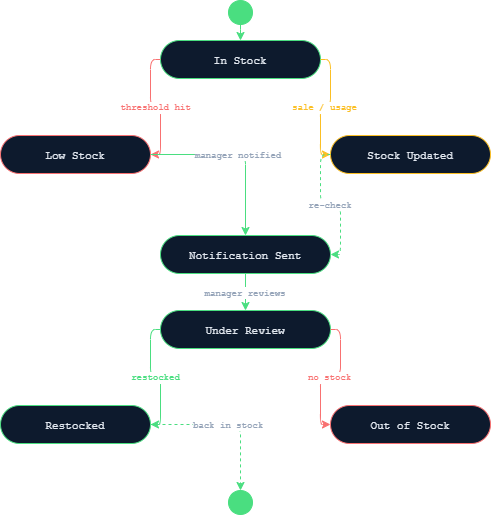

The diagram above was exported from draw.io. Its source (the exported page's mxGraphModel, read from the mxfile embedded in the PNG):
<mxGraphModel dx="1152" dy="664" grid="1" gridSize="10" guides="1" tooltips="1" connect="1" arrows="1" fold="1" page="1" pageScale="1" pageWidth="827" pageHeight="1169" math="0" shadow="0">
  <root>
    <mxCell id="0" />
    <mxCell id="1" parent="0" />
    <mxCell id="u5PltpDYDQIDtcOmKCZC-20" edge="1" parent="1" style="edgeStyle=orthogonalEdgeStyle;strokeColor=#fbbf24;fontColor=#fbbf24;fontFamily=Courier New;fontSize=9;dashed=1;exitX=1;exitY=0.5;entryX=1;entryY=0.5;" value="suggest alt">
      <mxGeometry relative="1" as="geometry">
        <Array as="points">
          <mxPoint x="730" y="384" />
          <mxPoint x="730" y="299" />
        </Array>
        <mxPoint x="475" y="299" as="targetPoint" />
      </mxGeometry>
    </mxCell>
    <mxCell id="w4564w1J_kBdc8x-skzk-1" parent="1" style="ellipse;aspect=fixed;fillColor=#4ade80;strokeColor=#4ade80;" value="" vertex="1">
      <mxGeometry height="24" width="24" x="358" y="110" as="geometry" />
    </mxCell>
    <mxCell id="w4564w1J_kBdc8x-skzk-2" parent="1" style="rounded=1;arcSize=50;fillColor=#0d1a2d;strokeColor=#4ade80;fontColor=#e2e8f0;fontFamily=Courier New;fontSize=11;" value="In Stock" vertex="1">
      <mxGeometry height="38" width="160" x="290" y="150" as="geometry" />
    </mxCell>
    <mxCell id="w4564w1J_kBdc8x-skzk-3" parent="1" style="rounded=1;arcSize=50;fillColor=#0d1a2d;strokeColor=#f87171;fontColor=#e2e8f0;fontFamily=Courier New;fontSize=11;" value="Low Stock" vertex="1">
      <mxGeometry height="38" width="150" x="130" y="245" as="geometry" />
    </mxCell>
    <mxCell id="w4564w1J_kBdc8x-skzk-4" parent="1" style="rounded=1;arcSize=50;fillColor=#0d1a2d;strokeColor=#fbbf24;fontColor=#e2e8f0;fontFamily=Courier New;fontSize=11;" value="Stock Updated" vertex="1">
      <mxGeometry height="38" width="160" x="460" y="245" as="geometry" />
    </mxCell>
    <mxCell id="w4564w1J_kBdc8x-skzk-5" parent="1" style="rounded=1;arcSize=50;fillColor=#0d1a2d;strokeColor=#4ade80;fontColor=#e2e8f0;fontFamily=Courier New;fontSize=11;" value="Notification Sent" vertex="1">
      <mxGeometry height="38" width="170" x="290" y="345" as="geometry" />
    </mxCell>
    <mxCell id="w4564w1J_kBdc8x-skzk-6" parent="1" style="rounded=1;arcSize=50;fillColor=#0d1a2d;strokeColor=#4ade80;fontColor=#e2e8f0;fontFamily=Courier New;fontSize=11;" value="Under Review" vertex="1">
      <mxGeometry height="38" width="170" x="290" y="420" as="geometry" />
    </mxCell>
    <mxCell id="w4564w1J_kBdc8x-skzk-7" parent="1" style="rounded=1;arcSize=50;fillColor=#0d1a2d;strokeColor=#4ade80;fontColor=#e2e8f0;fontFamily=Courier New;fontSize=11;" value="Restocked" vertex="1">
      <mxGeometry height="38" width="150" x="130" y="515" as="geometry" />
    </mxCell>
    <mxCell id="w4564w1J_kBdc8x-skzk-8" parent="1" style="rounded=1;arcSize=50;fillColor=#0d1a2d;strokeColor=#f87171;fontColor=#e2e8f0;fontFamily=Courier New;fontSize=11;" value="Out of Stock" vertex="1">
      <mxGeometry height="38" width="160" x="460" y="515" as="geometry" />
    </mxCell>
    <mxCell id="w4564w1J_kBdc8x-skzk-9" parent="1" style="ellipse;aspect=fixed;fillColor=#4ade80;strokeColor=#4ade80;" value="" vertex="1">
      <mxGeometry height="24" width="24" x="358" y="600" as="geometry" />
    </mxCell>
    <mxCell id="w4564w1J_kBdc8x-skzk-10" edge="1" parent="1" source="w4564w1J_kBdc8x-skzk-1" style="edgeStyle=orthogonalEdgeStyle;strokeColor=#4ade80;" target="w4564w1J_kBdc8x-skzk-2" value="">
      <mxGeometry relative="1" as="geometry" />
    </mxCell>
    <mxCell id="w4564w1J_kBdc8x-skzk-11" edge="1" parent="1" source="w4564w1J_kBdc8x-skzk-2" style="edgeStyle=orthogonalEdgeStyle;strokeColor=#f87171;fontColor=#f87171;fontFamily=Courier New;fontSize=9;exitX=0;exitY=0.5;entryX=1;entryY=0.5;" target="w4564w1J_kBdc8x-skzk-3" value="threshold hit">
      <mxGeometry relative="1" as="geometry" />
    </mxCell>
    <mxCell id="w4564w1J_kBdc8x-skzk-12" edge="1" parent="1" source="w4564w1J_kBdc8x-skzk-2" style="edgeStyle=orthogonalEdgeStyle;strokeColor=#fbbf24;fontColor=#fbbf24;fontFamily=Courier New;fontSize=9;exitX=1;exitY=0.5;entryX=0;entryY=0.5;" target="w4564w1J_kBdc8x-skzk-4" value="sale / usage">
      <mxGeometry relative="1" as="geometry" />
    </mxCell>
    <mxCell id="w4564w1J_kBdc8x-skzk-13" edge="1" parent="1" source="w4564w1J_kBdc8x-skzk-4" style="edgeStyle=orthogonalEdgeStyle;strokeColor=#4ade80;fontColor=#94a3b8;fontFamily=Courier New;fontSize=9;dashed=1;exitX=0;exitY=0.5;entryX=1;entryY=0.5;" target="w4564w1J_kBdc8x-skzk-5" value="re-check">
      <mxGeometry relative="1" as="geometry" />
    </mxCell>
    <mxCell id="w4564w1J_kBdc8x-skzk-14" edge="1" parent="1" source="w4564w1J_kBdc8x-skzk-3" style="edgeStyle=orthogonalEdgeStyle;strokeColor=#4ade80;fontColor=#94a3b8;fontFamily=Courier New;fontSize=9;" target="w4564w1J_kBdc8x-skzk-5" value="manager notified">
      <mxGeometry relative="1" as="geometry" />
    </mxCell>
    <mxCell id="w4564w1J_kBdc8x-skzk-15" edge="1" parent="1" source="w4564w1J_kBdc8x-skzk-5" style="edgeStyle=orthogonalEdgeStyle;strokeColor=#4ade80;fontColor=#94a3b8;fontFamily=Courier New;fontSize=9;" target="w4564w1J_kBdc8x-skzk-6" value="manager reviews">
      <mxGeometry relative="1" as="geometry" />
    </mxCell>
    <mxCell id="w4564w1J_kBdc8x-skzk-16" edge="1" parent="1" source="w4564w1J_kBdc8x-skzk-6" style="edgeStyle=orthogonalEdgeStyle;strokeColor=#4ade80;fontColor=#4ade80;fontFamily=Courier New;fontSize=9;exitX=0;exitY=0.5;entryX=1;entryY=0.5;" target="w4564w1J_kBdc8x-skzk-7" value="restocked">
      <mxGeometry relative="1" as="geometry" />
    </mxCell>
    <mxCell id="w4564w1J_kBdc8x-skzk-17" edge="1" parent="1" source="w4564w1J_kBdc8x-skzk-6" style="edgeStyle=orthogonalEdgeStyle;strokeColor=#f87171;fontColor=#f87171;fontFamily=Courier New;fontSize=9;exitX=1;exitY=0.5;entryX=0;entryY=0.5;" target="w4564w1J_kBdc8x-skzk-8" value="no stock">
      <mxGeometry relative="1" as="geometry" />
    </mxCell>
    <mxCell id="w4564w1J_kBdc8x-skzk-18" edge="1" parent="1" source="w4564w1J_kBdc8x-skzk-7" style="edgeStyle=orthogonalEdgeStyle;strokeColor=#4ade80;fontColor=#94a3b8;fontFamily=Courier New;fontSize=9;dashed=1;" target="w4564w1J_kBdc8x-skzk-9" value="back in stock">
      <mxGeometry relative="1" as="geometry" />
    </mxCell>
  </root>
</mxGraphModel>